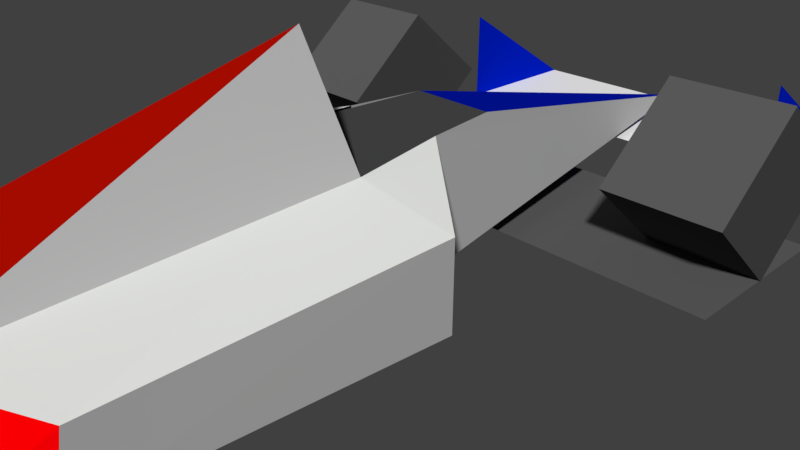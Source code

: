 # Source: car_ai_genesis.blend  (saved by Blender 2.78.0; exported with 4.5.12 LTS)
import bpy
from mathutils import Matrix  # noqa: F401  (used for matrix-valued properties, if any)

bpy.ops.wm.read_factory_settings(use_empty=True)
scene = bpy.context.scene
scene.name = 'Scene'

# ---- collections
col_collection_1 = bpy.data.collections.new('Collection 1'); scene.collection.children.link(col_collection_1)
col_collection_1.hide_render = True
col_collection_1.hide_viewport = True
col_collection_2 = bpy.data.collections.new('Collection 2'); scene.collection.children.link(col_collection_2)
col_collection_2.hide_render = True
col_collection_2.hide_viewport = True
col_collection_3 = bpy.data.collections.new('Collection 3'); scene.collection.children.link(col_collection_3)

# ---- materials (node trees are filled in below, after node groups)
mat_55 = bpy.data.materials.new('55')
mat_55.alpha_threshold = 0.0
mat_55.use_transparent_shadow = False
mat_55.diffuse_color = (0.06667, 0.06667, 0.06667, 1.0)
mat_55.roughness = 0.5
mat_77_dual = bpy.data.materials.new('77_dual')
mat_77_dual.alpha_threshold = 0.0
mat_77_dual.use_transparent_shadow = False
mat_77_dual.diffuse_color = (1.0, 1.0, 1.0, 1.0)
mat_77_dual.roughness = 0.5
mat_77 = bpy.data.materials.new('77')
mat_77.alpha_threshold = 0.0
mat_77.use_transparent_shadow = False
mat_77.diffuse_color = (0.8836, 0.8971, 0.8702, 1.0)
mat_77.roughness = 0.5
mat_66 = bpy.data.materials.new('66')
mat_66.alpha_threshold = 0.0
mat_66.use_transparent_shadow = False
mat_66.diffuse_color = (0.4706, 0.4706, 0.4706, 1.0)
mat_66.roughness = 0.5
mat_11 = bpy.data.materials.new('11')
mat_11.alpha_threshold = 0.0
mat_11.use_transparent_shadow = False
mat_11.diffuse_color = (0.0005762, 0.008838, 0.448, 1.0)
mat_11.roughness = 0.5
mat_fa_dual = bpy.data.materials.new('fa_dual')
mat_fa_dual.alpha_threshold = 0.0
mat_fa_dual.use_transparent_shadow = False
mat_fa_dual.diffuse_color = (0.9804, 0.9804, 0.9804, 1.0)
mat_fa_dual.roughness = 0.5
mat_f7 = bpy.data.materials.new('f7')
mat_f7.alpha_threshold = 0.0
mat_f7.use_transparent_shadow = False
mat_f7.diffuse_color = (0.9686, 0.9686, 0.9686, 1.0)
mat_f7.roughness = 0.5
mat_f4 = bpy.data.materials.new('f4')
mat_f4.alpha_threshold = 0.0
mat_f4.use_transparent_shadow = False
mat_f4.diffuse_color = (0.9569, 0.9569, 0.9569, 1.0)
mat_f4.roughness = 0.5
mat_fc_dual = bpy.data.materials.new('fc_dual')
mat_fc_dual.alpha_threshold = 0.0
mat_fc_dual.use_transparent_shadow = False
mat_fc_dual.diffuse_color = (0.9882, 0.9882, 0.9882, 1.0)
mat_fc_dual.roughness = 0.5
mat_fa = bpy.data.materials.new('fa')
mat_fa.alpha_threshold = 0.0
mat_fa.use_transparent_shadow = False
mat_fa.diffuse_color = (0.9804, 0.9804, 0.9804, 1.0)
mat_fa.roughness = 0.5
mat_05 = bpy.data.materials.new('05')
mat_05.alpha_threshold = 0.0
mat_05.use_transparent_shadow = False
mat_05.diffuse_color = (0.1065, 0.1065, 0.1065, 1.0)
mat_05.roughness = 0.5
mat_88 = bpy.data.materials.new('88')
mat_88.alpha_threshold = 0.0
mat_88.use_transparent_shadow = False
mat_88.diffuse_color = (1.0, 0.0, 0.0009598, 1.0)
mat_88.roughness = 0.5
mat_67 = bpy.data.materials.new('67')
mat_67.alpha_threshold = 0.0
mat_67.use_transparent_shadow = False
mat_67.diffuse_color = (0.4039, 0.4039, 0.4039, 1.0)
mat_67.roughness = 0.5
mat_28_dual = bpy.data.materials.new('28_dual')
mat_28_dual.alpha_threshold = 0.0
mat_28_dual.use_transparent_shadow = False
mat_28_dual.diffuse_color = (0.1282, 0.0, 0.001076, 1.0)
mat_28_dual.roughness = 0.5
mat_13 = bpy.data.materials.new('13')
mat_13.alpha_threshold = 0.0
mat_13.use_transparent_shadow = False
mat_13.diffuse_color = (0.3374, 0.3447, 0.3672, 1.0)
mat_13.roughness = 0.5
mat_28_001 = bpy.data.materials.new('28.001')
mat_28_001.alpha_threshold = 0.0
mat_28_001.use_transparent_shadow = False
mat_28_001.diffuse_color = (0.477, 0.477, 0.477, 1.0)
mat_28_001.roughness = 0.5
mat_01 = bpy.data.materials.new('01')
mat_01.alpha_threshold = 0.0
mat_01.use_transparent_shadow = False
mat_01.diffuse_color = (0.003922, 0.003922, 0.003922, 1.0)
mat_01.roughness = 0.5
mat_16 = bpy.data.materials.new('16')
mat_16.alpha_threshold = 0.0
mat_16.use_transparent_shadow = False
mat_16.diffuse_color = (0.08627, 0.08627, 0.08627, 1.0)
mat_16.roughness = 0.5
mat_00_dual = bpy.data.materials.new('00_dual')
mat_00_dual.alpha_threshold = 0.0
mat_00_dual.use_transparent_shadow = False
mat_00_dual.diffuse_color = (0.0, 0.0, 0.0, 1.0)
mat_00_dual.roughness = 0.5
mat_04_dual = bpy.data.materials.new('04_dual')
mat_04_dual.alpha_threshold = 0.0
mat_04_dual.use_transparent_shadow = False
mat_04_dual.diffuse_color = (0.01569, 0.01569, 0.01569, 1.0)
mat_04_dual.roughness = 0.5
mat_03_dual = bpy.data.materials.new('03_dual')
mat_03_dual.alpha_threshold = 0.0
mat_03_dual.use_transparent_shadow = False
mat_03_dual.diffuse_color = (0.01176, 0.01176, 0.01176, 1.0)
mat_03_dual.roughness = 0.5
mat_04 = bpy.data.materials.new('04')
mat_04.alpha_threshold = 0.0
mat_04.use_transparent_shadow = False
mat_04.diffuse_color = (0.01569, 0.01569, 0.01569, 1.0)
mat_04.roughness = 0.5
mat_f6_dual = bpy.data.materials.new('f6_dual')
mat_f6_dual.alpha_threshold = 0.0
mat_f6_dual.use_transparent_shadow = False
mat_f6_dual.diffuse_color = (0.9647, 0.9647, 0.9647, 1.0)
mat_f6_dual.roughness = 0.5
mat_88_001 = bpy.data.materials.new('88.001')
mat_88_001.alpha_threshold = 0.0
mat_88_001.use_transparent_shadow = False
mat_88_001.diffuse_color = (0.5333, 0.5333, 0.5333, 1.0)
mat_88_001.roughness = 0.5
mat_28 = bpy.data.materials.new('28')
mat_28.alpha_threshold = 0.0
mat_28.use_transparent_shadow = False
mat_28.diffuse_color = (0.402, 0.003581, 0.0, 1.0)
mat_28.roughness = 0.5
mat_ff_dual = bpy.data.materials.new('ff_dual')
mat_ff_dual.alpha_threshold = 0.0
mat_ff_dual.use_transparent_shadow = False
mat_ff_dual.diffuse_color = (1.0, 1.0, 1.0, 1.0)
mat_ff_dual.roughness = 0.5
mat_01_dual = bpy.data.materials.new('01_dual')
mat_01_dual.alpha_threshold = 0.0
mat_01_dual.use_transparent_shadow = False
mat_01_dual.diffuse_color = (0.003922, 0.003922, 0.003922, 1.0)
mat_01_dual.roughness = 0.5
mat_00 = bpy.data.materials.new('00')
mat_00.alpha_threshold = 0.0
mat_00.use_transparent_shadow = False
mat_00.diffuse_color = (0.0, 0.0, 0.0, 1.0)
mat_00.roughness = 0.5
mat_fe = bpy.data.materials.new('fe')
mat_fe.alpha_threshold = 0.0
mat_fe.use_transparent_shadow = False
mat_fe.diffuse_color = (0.9961, 0.9961, 0.9961, 1.0)
mat_fe.roughness = 0.5
mat_fe_dual = bpy.data.materials.new('fe_dual')
mat_fe_dual.alpha_threshold = 0.0
mat_fe_dual.use_transparent_shadow = False
mat_fe_dual.diffuse_color = (0.9961, 0.9961, 0.9961, 1.0)
mat_fe_dual.roughness = 0.5
mat_fd_dual = bpy.data.materials.new('fd_dual')
mat_fd_dual.alpha_threshold = 0.0
mat_fd_dual.use_transparent_shadow = False
mat_fd_dual.diffuse_color = (0.9922, 0.9922, 0.9922, 1.0)
mat_fd_dual.roughness = 0.5
mat_fc = bpy.data.materials.new('fc')
mat_fc.alpha_threshold = 0.0
mat_fc.use_transparent_shadow = False
mat_fc.diffuse_color = (0.9882, 0.9882, 0.9882, 1.0)
mat_fc.roughness = 0.5
mat_44 = bpy.data.materials.new('44')
mat_44.alpha_threshold = 0.0
mat_44.use_transparent_shadow = False
mat_44.diffuse_color = (0.2667, 0.2667, 0.2667, 1.0)
mat_44.roughness = 0.5
mat_44_dual = bpy.data.materials.new('44_dual')
mat_44_dual.alpha_threshold = 0.0
mat_44_dual.use_transparent_shadow = False
mat_44_dual.diffuse_color = (0.2667, 0.2667, 0.2667, 1.0)
mat_44_dual.roughness = 0.5
mat_55_dual = bpy.data.materials.new('55_dual')
mat_55_dual.alpha_threshold = 0.0
mat_55_dual.use_transparent_shadow = False
mat_55_dual.diffuse_color = (0.3333, 0.3333, 0.3333, 1.0)
mat_55_dual.roughness = 0.5
mat_f4_dual = bpy.data.materials.new('f4_dual')
mat_f4_dual.alpha_threshold = 0.0
mat_f4_dual.use_transparent_shadow = False
mat_f4_dual.diffuse_color = (0.9569, 0.9569, 0.9569, 1.0)
mat_f4_dual.roughness = 0.5
mat_02_dual = bpy.data.materials.new('02_dual')
mat_02_dual.alpha_threshold = 0.0
mat_02_dual.use_transparent_shadow = False
mat_02_dual.diffuse_color = (0.007843, 0.007843, 0.007843, 1.0)
mat_02_dual.roughness = 0.5
mat_f7_dual = bpy.data.materials.new('f7_dual')
mat_f7_dual.alpha_threshold = 0.0
mat_f7_dual.use_transparent_shadow = False
mat_f7_dual.diffuse_color = (0.9686, 0.9686, 0.9686, 1.0)
mat_f7_dual.roughness = 0.5
mat_11_dual_001 = bpy.data.materials.new('11_dual.001')
mat_11_dual_001.alpha_threshold = 0.0
mat_11_dual_001.use_transparent_shadow = False
mat_11_dual_001.diffuse_color = (0.06667, 0.06667, 0.06667, 1.0)
mat_11_dual_001.roughness = 0.5
mat_66_dual = bpy.data.materials.new('66_dual')
mat_66_dual.alpha_threshold = 0.0
mat_66_dual.use_transparent_shadow = False
mat_66_dual.diffuse_color = (0.4, 0.4, 0.4, 1.0)
mat_66_dual.roughness = 0.5
mat_fd = bpy.data.materials.new('fd')
mat_fd.alpha_threshold = 0.0
mat_fd.use_transparent_shadow = False
mat_fd.diffuse_color = (0.9922, 0.9922, 0.9922, 1.0)
mat_fd.roughness = 0.5
mat_03 = bpy.data.materials.new('03')
mat_03.alpha_threshold = 0.0
mat_03.use_transparent_shadow = False
mat_03.diffuse_color = (0.01176, 0.01176, 0.01176, 1.0)
mat_03.roughness = 0.5
mat_02 = bpy.data.materials.new('02')
mat_02.alpha_threshold = 0.0
mat_02.use_transparent_shadow = False
mat_02.diffuse_color = (0.007843, 0.007843, 0.007843, 1.0)
mat_02.roughness = 0.5
mat_cc = bpy.data.materials.new('cc')
mat_cc.alpha_threshold = 0.0
mat_cc.use_transparent_shadow = False
mat_cc.roughness = 0.5
mat_11_dual = bpy.data.materials.new('11_dual')
mat_11_dual.alpha_threshold = 0.0
mat_11_dual.use_transparent_shadow = False
mat_11_dual.diffuse_color = (0.0, 0.01244, 0.5489, 1.0)
mat_11_dual.roughness = 0.5
mat_88_dual = bpy.data.materials.new('88_dual')
mat_88_dual.alpha_threshold = 0.0
mat_88_dual.use_transparent_shadow = False
mat_88_dual.diffuse_color = (0.5333, 0.0, 0.00276, 1.0)
mat_88_dual.roughness = 0.5
mat_50_dual = bpy.data.materials.new('50_dual')
mat_50_dual.alpha_threshold = 0.0
mat_50_dual.use_transparent_shadow = False
mat_50_dual.diffuse_color = (0.1193, 0.1193, 0.1193, 1.0)
mat_50_dual.roughness = 0.5
mat_05_dual = bpy.data.materials.new('05_dual')
mat_05_dual.alpha_threshold = 0.0
mat_05_dual.use_transparent_shadow = False
mat_05_dual.diffuse_color = (0.1107, 0.1107, 0.1107, 1.0)
mat_05_dual.roughness = 0.5

# ---- material node trees

# ---- world
world_world = bpy.data.worlds.new('World'); scene.world = world_world
world_world.color = (0.05088, 0.05088, 0.05088)
world_world.use_sun_shadow = False
world_world.sun_shadow_jitter_overblur = 0.0
world_world.cycles.sampling_method = 'MANUAL'

# ---- cameras
cam_camera = bpy.data.cameras.new('Camera')
cam_camera.clip_end = 100.0
cam_camera.lens = 35.0
cam_camera.sensor_width = 32.0
cam_camera.sensor_height = 18.0
cam_camera.ortho_scale = 7.314
cam_camera.dof.focus_distance = 0.0
cam_camera.dof.aperture_fstop = 128.0

# ---- meshes
me_track_001 = bpy.data.meshes.new('track.001')
me_track_001.from_pydata([(2.195, 2.833, 1.127), (2.195, 3.167, 1.127), (0.5223, 2.664, 1.127), (0.5223, 3.336, 1.127), (2.719, 7.316, 0.6662), (2.719, 5.027, 1.807), (2.719, 5.027, 0.3888), (2.719, 7.316, 0.3888), (-2.719, 7.316, 0.3888), (-2.719, 5.027, 0.3888), (-2.719, 5.027, 1.807), (-2.719, 7.316, 0.6662), (-3.781, 1.711, 1.127), (-3.781, 2.355, 2.244), (-2.195, 3.645, 2.244), (-2.195, 2.355, 2.244), (-3.781, 2.355, 0.009933), (-2.195, 3.645, 0.009933), (-2.195, 1.711, 1.127), (-2.195, 2.355, 0.009933), (-3.781, 3.645, 0.009933), (-2.195, 4.289, 1.127), (-3.781, 4.289, 1.127), (-3.781, 3.645, 2.244), (-1.004, -2.531, 1.596), (-0.3477, -2.816, 2.955), (1.004, -2.531, 1.596), (0.6016, 1.477, 1.736), (0.0, 7.125, 0.5646), (-2.613, -2.828, 1.276), (1.078, 0.4023, 0.256), (2.613, -2.828, 1.276), (-2.27, -0.8477, 1.412), (2.613, -2.91, 0.256), (-2.613, -2.91, 0.256), (2.27, -0.8477, 1.412), (-2.27, -0.8477, 0.256), (-1.078, 0.4023, 0.256), (-0.7578, 0.4023, 1.736), (0.2344, -0.9297, 3.143), (-0.9531, -0.9297, 1.666), (0.7578, 0.4023, 1.736), (-0.2344, -0.9297, 3.143), (0.9531, -0.9297, 1.666), (0.3477, -2.816, 2.955), (-0.6016, 1.477, 1.736), (2.27, -0.8477, 0.256), (3.781, 1.711, 1.127), (3.781, 2.355, 2.244), (2.195, 3.645, 2.244), (2.195, 2.355, 2.244), (3.781, 2.355, 0.009933), (2.195, 3.645, 0.009933), (2.195, 1.711, 1.127), (2.195, 2.355, 0.009933), (3.781, 3.645, 0.009933), (2.195, 4.289, 1.127), (3.781, 4.289, 1.127), (3.781, 3.645, 2.244), (-3.77, 1.711, 0.0), (3.77, 1.711, 0.0), (-3.77, 4.288, 0.0), (3.77, 4.288, 0.0), (0.6016, 1.235, 0.6381), (-0.9531, -0.8976, 0.5678), (0.9531, -0.8976, 0.5678), (-0.6016, 1.235, 0.6381), (-2.195, 2.833, 1.127), (-2.195, 3.167, 1.127), (-0.5223, 2.664, 1.127), (-0.5223, 3.336, 1.127), (1.696e-08, 1.239, 1.102), (-0.3105, 1.277, 1.277), (-0.3105, 1.354, 1.627), (4.83e-08, 1.393, 1.802), (0.3105, 1.354, 1.627), (0.3105, 1.277, 1.277), (1.839e-08, 1.254, 1.172), (-0.2484, 1.285, 1.312), (-0.2484, 1.347, 1.592), (4.346e-08, 1.377, 1.732), (0.2484, 1.347, 1.592), (0.2484, 1.285, 1.312)], [], [(1, 0, 2, 3), (4, 5, 6, 7), (8, 9, 10, 11), (13, 23, 22, 12), (13, 12, 18, 15), (14, 15, 18, 21), (22, 20, 16, 12), (12, 16, 19, 18), (17, 21, 18, 19), (16, 20, 17, 19), (20, 22, 21, 17), (22, 23, 14, 21), (23, 13, 15, 14), (45, 27, 28), (31, 35, 41), (29, 24, 38), (33, 46, 35, 31), (29, 32, 36, 34), (38, 32, 29), (46, 30, 41, 35), (32, 38, 37, 36), (37, 38, 45, 28), (39, 43, 40, 42), (28, 27, 41, 30), (43, 27, 63, 65), (31, 41, 26), (39, 42, 25, 44), (44, 26, 43, 39), (24, 25, 42, 40), (6, 9, 8, 7), (48, 47, 57, 58), (48, 50, 53, 47), (49, 56, 53, 50), (57, 47, 51, 55), (47, 53, 54, 51), (52, 54, 53, 56), (51, 54, 52, 55), (55, 52, 56, 57), (57, 56, 49, 58), (58, 49, 50, 48), (59, 60, 62, 61), (64, 65, 63, 66), (45, 40, 64, 66), (27, 45, 66, 63), (68, 67, 69, 70), (72, 71, 77, 78), (71, 76, 82, 77), (75, 74, 80, 81), (73, 72, 78, 79), (76, 75, 81, 82), (74, 73, 79, 80)])
me_track_001.polygons.foreach_set('material_index', [47, 44, 44, 0, 10, 0, 0, 0, 0, 10, 0, 10, 0, 4, 2, 2, 3, 3, 2, 27, 27, 3, 3, 3, 0, 2, 2, 3, 3, 1, 0, 10, 0, 0, 0, 0, 10, 0, 10, 0, 46, 0, 0, 0, 47, 18, 18, 18, 18, 18, 18])
me_track_001.materials.append(mat_55)
me_track_001.materials.append(mat_77_dual)
me_track_001.materials.append(mat_77)
me_track_001.materials.append(mat_66)
me_track_001.materials.append(mat_11)
me_track_001.materials.append(mat_fa_dual)
me_track_001.materials.append(mat_f7)
me_track_001.materials.append(mat_f4)
me_track_001.materials.append(mat_fc_dual)
me_track_001.materials.append(mat_fa)
me_track_001.materials.append(mat_05)
me_track_001.materials.append(mat_88)
me_track_001.materials.append(mat_67)
me_track_001.materials.append(mat_28_dual)
me_track_001.materials.append(mat_13)
me_track_001.materials.append(mat_28_001)
me_track_001.materials.append(mat_01)
me_track_001.materials.append(mat_16)
me_track_001.materials.append(mat_00_dual)
me_track_001.materials.append(mat_04_dual)
me_track_001.materials.append(mat_03_dual)
me_track_001.materials.append(mat_04)
me_track_001.materials.append(mat_f6_dual)
me_track_001.materials.append(mat_88_001)
me_track_001.materials.append(mat_28)
me_track_001.materials.append(mat_ff_dual)
me_track_001.materials.append(mat_01_dual)
me_track_001.materials.append(mat_00)
me_track_001.materials.append(mat_fe)
me_track_001.materials.append(mat_fe_dual)
me_track_001.materials.append(mat_fd_dual)
me_track_001.materials.append(mat_fc)
me_track_001.materials.append(mat_44)
me_track_001.materials.append(mat_44_dual)
me_track_001.materials.append(mat_55_dual)
me_track_001.materials.append(mat_f4_dual)
me_track_001.materials.append(mat_02_dual)
me_track_001.materials.append(mat_f7_dual)
me_track_001.materials.append(mat_11_dual_001)
me_track_001.materials.append(mat_66_dual)
me_track_001.materials.append(mat_fd)
me_track_001.materials.append(mat_03)
me_track_001.materials.append(mat_02)
me_track_001.materials.append(mat_cc)
me_track_001.materials.append(mat_11_dual)
me_track_001.materials.append(mat_88_dual)
me_track_001.materials.append(mat_50_dual)
me_track_001.materials.append(mat_05_dual)
me_track_001.use_remesh_preserve_volume = False
me_track_001.use_remesh_preserve_attributes = False
me_track_001.use_mirror_vertex_groups = False
me_track_001.update()
me_track_002 = bpy.data.meshes.new('track.002')
me_track_002.from_pydata([(2.719, 7.316, 0.6662), (2.719, 5.027, 1.807), (2.719, 5.027, 0.3888), (2.719, 7.316, 0.3888), (-2.719, 7.316, 0.3888), (-2.719, 5.027, 0.3888), (-2.719, 5.027, 1.807), (-2.719, 7.316, 0.6662), (1.781, -6.879, 1.358), (1.781, -8.637, 1.127), (1.781, -8.637, 3.615), (1.781, -6.879, 3.615), (-1.781, -8.637, 3.615), (1.797, -6.879, 1.803), (-1.797, -6.879, 1.803), (-1.797, -8.637, 3.162), (1.797, -8.637, 3.162), (1.797, -6.879, 3.162), (-1.797, -6.879, 3.162), (-1.781, -6.879, 3.615), (-1.781, -8.637, 1.127), (-1.781, -6.879, 1.358), (1.797, -8.637, 1.803), (-1.797, -8.637, 1.803), (-3.781, 1.711, 1.127), (-3.781, 2.355, 2.244), (-2.195, 3.645, 2.244), (-2.195, 2.355, 2.244), (-3.781, 2.355, 0.009933), (-2.195, 3.645, 0.009933), (-2.195, 1.711, 1.127), (-2.195, 2.355, 0.009933), (-3.781, 3.645, 0.009933), (-2.195, 4.289, 1.127), (-3.781, 4.289, 1.127), (-3.781, 3.645, 2.244), (-1.004, -2.531, 1.596), (-0.3477, -2.816, 2.955), (1.004, -2.531, 1.596), (0.6016, 1.477, 1.736), (0.0, 7.125, 0.5646), (-2.613, -2.828, 1.276), (1.078, 0.4023, 0.256), (1.379, -5.598, 0.256), (-1.379, -5.598, 0.256), (2.613, -2.828, 1.276), (-2.27, -0.8477, 1.412), (0.9688, -7.953, 0.7638), (-2.0, -4.816, 1.139), (2.613, -2.91, 0.256), (-2.613, -2.91, 0.256), (2.27, -0.8477, 1.412), (-2.27, -0.8477, 0.256), (-1.078, 0.4023, 0.256), (-0.7578, 0.4023, 1.736), (0.2344, -0.9297, 3.143), (-0.9531, -0.9297, 1.666), (-0.6328, -5.598, 1.256), (-2.0, -4.977, 0.256), (-0.9688, -7.953, 0.7638), (2.0, -4.816, 1.139), (0.7578, 0.4023, 1.736), (0.6328, -5.598, 1.256), (-0.2344, -0.9297, 3.143), (0.9531, -0.9297, 1.666), (0.0, -5.152, 2.393), (0.3477, -2.816, 2.955), (-0.6016, 1.477, 1.736), (2.27, -0.8477, 0.256), (0.0, -8.125, 1.213), (2.0, -4.977, 0.256), (3.781, 1.711, 1.127), (3.781, 2.355, 2.244), (2.195, 3.645, 2.244), (2.195, 2.355, 2.244), (3.781, 2.355, 0.009933), (2.195, 3.645, 0.009933), (2.195, 1.711, 1.127), (2.195, 2.355, 0.009933), (3.781, 3.645, 0.009933), (2.195, 4.289, 1.127), (3.781, 4.289, 1.127), (3.781, 3.645, 2.244), (-3.781, -8.289, 1.127), (-3.781, -7.645, 2.244), (-2.195, -6.355, 2.244), (-2.195, -7.645, 2.244), (-3.781, -7.645, 0.009933), (-2.195, -6.355, 0.009933), (-2.195, -8.289, 1.127), (-2.195, -7.645, 0.009933), (-3.781, -6.355, 0.009933), (-2.195, -5.711, 1.127), (-3.781, -5.711, 1.127), (-3.781, -6.355, 2.244), (3.781, -8.289, 1.127), (3.781, -7.645, 2.244), (2.195, -6.355, 2.244), (2.195, -7.645, 2.244), (3.781, -7.645, 0.009933), (2.195, -6.355, 0.009933), (2.195, -8.289, 1.127), (2.195, -7.645, 0.009933), (3.781, -6.355, 0.009933), (2.195, -5.711, 1.127), (3.781, -5.711, 1.127), (3.781, -6.355, 2.244), (-3.77, -8.289, 0.0), (3.77, -8.289, 0.0), (-3.77, -5.712, 0.0), (3.77, -5.712, 0.0), (-3.77, 1.711, 0.0), (3.77, 1.711, 0.0), (-3.77, 4.288, 0.0), (3.77, 4.288, 0.0)], [], [(0, 1, 2, 3), (4, 5, 6, 7), (8, 9, 10, 11), (19, 12, 20, 21), (13, 22, 23, 14), (15, 16, 17, 18), (25, 35, 34, 24), (25, 24, 30, 27), (26, 27, 30, 33), (34, 32, 28, 24), (24, 28, 31, 30), (29, 33, 30, 31), (28, 32, 29, 31), (32, 34, 33, 29), (34, 35, 26, 33), (35, 25, 27, 26), (62, 38, 66), (67, 39, 40), (45, 51, 61), (41, 36, 54), (59, 69, 57), (47, 43, 62), (45, 60, 70, 49), (49, 68, 51, 45), (41, 46, 52, 50), (50, 58, 48, 41), (47, 69, 59), (41, 48, 57, 36), (54, 46, 41), (68, 42, 61, 51), (46, 54, 53, 52), (53, 54, 67, 40), (55, 64, 56, 63), (40, 39, 61, 42), (57, 48, 58, 44), (62, 69, 47), (57, 44, 59), (59, 44, 43, 47), (43, 70, 60, 62), (56, 64, 39, 67), (45, 61, 38), (38, 62, 60, 45), (36, 57, 37), (65, 57, 69), (69, 62, 65), (55, 63, 37, 66), (66, 37, 65), (66, 38, 64, 55), (65, 62, 66), (36, 37, 63, 56), (65, 37, 57), (2, 5, 4, 3), (72, 71, 81, 82), (72, 74, 77, 71), (73, 80, 77, 74), (81, 71, 75, 79), (71, 77, 78, 75), (76, 78, 77, 80), (75, 78, 76, 79), (79, 76, 80, 81), (81, 80, 73, 82), (82, 73, 74, 72), (84, 94, 93, 83), (84, 83, 89, 86), (85, 86, 89, 92), (93, 91, 87, 83), (83, 87, 90, 89), (88, 92, 89, 90), (87, 91, 88, 90), (91, 93, 92, 88), (93, 94, 85, 92), (94, 84, 86, 85), (96, 95, 105, 106), (96, 98, 101, 95), (97, 104, 101, 98), (105, 95, 99, 103), (95, 101, 102, 99), (100, 102, 101, 104), (99, 102, 100, 103), (103, 100, 104, 105), (105, 104, 97, 106), (106, 97, 98, 96), (107, 108, 110, 109), (111, 112, 114, 113)])
me_track_002.polygons.foreach_set('material_index', [44, 44, 45, 45, 13, 1, 0, 10, 0, 0, 0, 0, 10, 0, 10, 0, 3, 4, 2, 2, 24, 11, 3, 3, 3, 3, 17, 2, 2, 27, 27, 3, 3, 3, 11, 24, 11, 0, 11, 0, 2, 2, 3, 24, 24, 2, 11, 3, 11, 3, 11, 1, 0, 10, 0, 0, 0, 0, 10, 0, 10, 0, 0, 10, 0, 0, 0, 0, 10, 0, 10, 0, 0, 10, 0, 0, 0, 0, 10, 0, 10, 0, 46, 46])
me_track_002.materials.append(mat_55)
me_track_002.materials.append(mat_77_dual)
me_track_002.materials.append(mat_77)
me_track_002.materials.append(mat_66)
me_track_002.materials.append(mat_11)
me_track_002.materials.append(mat_fa_dual)
me_track_002.materials.append(mat_f7)
me_track_002.materials.append(mat_f4)
me_track_002.materials.append(mat_fc_dual)
me_track_002.materials.append(mat_fa)
me_track_002.materials.append(mat_05)
me_track_002.materials.append(mat_88)
me_track_002.materials.append(mat_67)
me_track_002.materials.append(mat_28_dual)
me_track_002.materials.append(mat_13)
me_track_002.materials.append(mat_28_001)
me_track_002.materials.append(mat_01)
me_track_002.materials.append(mat_16)
me_track_002.materials.append(mat_00_dual)
me_track_002.materials.append(mat_04_dual)
me_track_002.materials.append(mat_03_dual)
me_track_002.materials.append(mat_04)
me_track_002.materials.append(mat_f6_dual)
me_track_002.materials.append(mat_88_001)
me_track_002.materials.append(mat_28)
me_track_002.materials.append(mat_ff_dual)
me_track_002.materials.append(mat_01_dual)
me_track_002.materials.append(mat_00)
me_track_002.materials.append(mat_fe)
me_track_002.materials.append(mat_fe_dual)
me_track_002.materials.append(mat_fd_dual)
me_track_002.materials.append(mat_fc)
me_track_002.materials.append(mat_44)
me_track_002.materials.append(mat_44_dual)
me_track_002.materials.append(mat_55_dual)
me_track_002.materials.append(mat_f4_dual)
me_track_002.materials.append(mat_02_dual)
me_track_002.materials.append(mat_f7_dual)
me_track_002.materials.append(mat_11_dual_001)
me_track_002.materials.append(mat_66_dual)
me_track_002.materials.append(mat_fd)
me_track_002.materials.append(mat_03)
me_track_002.materials.append(mat_02)
me_track_002.materials.append(mat_cc)
me_track_002.materials.append(mat_11_dual)
me_track_002.materials.append(mat_88_dual)
me_track_002.materials.append(mat_50_dual)
me_track_002.use_remesh_preserve_volume = False
me_track_002.use_remesh_preserve_attributes = False
me_track_002.use_mirror_vertex_groups = False
me_track_002.update()
me_track_000 = bpy.data.meshes.new('track.000')
me_track_000.from_pydata([(-3.77, -8.289, -0.1051), (3.77, -8.289, -0.1051), (-3.77, -5.712, -0.1051), (3.77, -5.712, -0.1051), (-3.77, 1.711, -0.1051), (3.77, 1.711, -0.1051), (-3.77, 4.288, -0.1051), (3.77, 4.288, -0.1051), (2.719, 7.316, 0.2617), (2.719, 5.027, 1.68), (2.719, 5.027, 0.2617), (-2.719, 7.316, 0.2617), (-2.719, 5.027, 0.2617), (-2.719, 5.027, 1.68), (1.781, -6.879, 1.23), (1.781, -8.637, 1.0), (1.781, -8.637, 3.488), (1.781, -6.879, 3.488), (-1.781, -8.637, 3.488), (1.797, -6.879, 1.676), (-1.797, -6.879, 1.676), (-1.797, -8.637, 3.035), (1.797, -8.637, 3.035), (1.797, -6.879, 3.035), (-1.797, -6.879, 3.035), (-1.781, -6.879, 3.488), (-1.781, -8.637, 1.0), (-1.781, -6.879, 1.23), (1.797, -8.637, 1.676), (-1.797, -8.637, 1.676), (-3.781, 1.711, 1.0), (-3.781, 3.0, 2.117), (-2.195, 3.0, 2.117), (-3.781, 3.0, -0.1172), (-2.195, 3.0, -0.1172), (-2.195, 1.711, 1.0), (-2.195, 4.289, 1.0), (-3.781, 4.289, 1.0), (-0.9531, -0.9297, 1.539), (0.0, -0.9297, 3.016), (0.9531, -0.9297, 1.539), (0.6016, 1.477, 1.609), (0.0, 7.125, 0.4375), (-2.27, -0.8477, 1.285), (1.078, 0.4023, 0.1289), (1.379, -5.598, 0.1289), (-1.379, -5.598, 0.1289), (2.27, -0.8477, 1.285), (0.0, -8.125, 1.086), (-2.0, -4.816, 1.012), (2.27, -0.8477, 0.1289), (-2.27, -0.8477, 0.1289), (-1.078, 0.4023, 0.1289), (-0.7578, 0.4023, 1.609), (-0.6328, -5.598, 1.129), (-2.0, -4.977, 0.1289), (2.0, -4.816, 1.012), (0.7578, 0.4023, 1.609), (0.6328, -5.598, 1.129), (-0.6016, 1.477, 1.609), (2.0, -4.977, 0.1289), (3.781, 1.711, 1.0), (3.781, 3.0, 2.117), (2.195, 3.0, 2.117), (3.781, 3.0, -0.1172), (2.195, 3.0, -0.1172), (2.195, 1.711, 1.0), (2.195, 4.289, 1.0), (3.781, 4.289, 1.0), (-3.781, -8.289, 1.0), (-3.781, -7.0, 2.117), (-2.195, -7.0, 2.117), (-3.781, -7.0, -0.1172), (-2.195, -7.0, -0.1172), (-2.195, -8.289, 1.0), (-2.195, -5.711, 1.0), (-3.781, -5.711, 1.0), (3.781, -8.289, 1.0), (3.781, -7.0, 2.117), (2.195, -7.0, 2.117), (3.781, -7.0, -0.1172), (2.195, -7.0, -0.1172), (2.195, -8.289, 1.0), (2.195, -5.711, 1.0), (3.781, -5.711, 1.0)], [], [(0, 1, 3, 2), (4, 5, 7, 6), (8, 9, 10), (11, 12, 13), (14, 15, 16, 17), (25, 18, 26, 27), (19, 28, 29, 20), (21, 22, 23, 24), (70, 76, 72, 69), (31, 30, 35, 32), (71, 74, 73, 75), (30, 33, 34, 35), (33, 37, 36, 34), (37, 31, 32, 36), (58, 40, 39), (59, 41, 42), (43, 38, 53), (48, 45, 58), (47, 56, 60, 50), (51, 55, 49, 43), (43, 49, 54, 38), (50, 44, 57, 47), (43, 53, 52, 51), (52, 53, 59, 42), (39, 40, 38), (42, 41, 57, 44), (54, 49, 55, 46), (48, 46, 45), (54, 46, 48), (45, 60, 56, 58), (38, 40, 41, 59), (47, 57, 40), (40, 58, 56, 47), (38, 54, 39), (39, 54, 48), (48, 58, 39), (10, 12, 11, 8), (63, 67, 65, 66), (62, 63, 66, 61), (32, 35, 34, 36), (61, 66, 65, 64), (64, 65, 67, 68), (68, 67, 63, 62), (78, 77, 80, 84), (70, 69, 74, 71), (79, 83, 81, 82), (69, 72, 73, 74), (72, 76, 75, 73), (76, 70, 71, 75), (62, 61, 64, 68), (78, 79, 82, 77), (77, 82, 81, 80), (80, 81, 83, 84), (84, 83, 79, 78), (31, 37, 33, 30)])
me_track_000.polygons.foreach_set('material_index', [46, 46, 44, 44, 45, 45, 13, 1, 0, 47, 0, 0, 47, 0, 3, 4, 2, 11, 3, 3, 2, 27, 27, 3, 3, 3, 11, 0, 11, 11, 0, 2, 2, 3, 24, 24, 1, 0, 47, 0, 0, 47, 0, 0, 47, 0, 0, 47, 0, 0, 47, 0, 47, 0, 0])
me_track_000.materials.append(mat_55)
me_track_000.materials.append(mat_77_dual)
me_track_000.materials.append(mat_77)
me_track_000.materials.append(mat_66)
me_track_000.materials.append(mat_11)
me_track_000.materials.append(mat_fa_dual)
me_track_000.materials.append(mat_f7)
me_track_000.materials.append(mat_f4)
me_track_000.materials.append(mat_fc_dual)
me_track_000.materials.append(mat_fa)
me_track_000.materials.append(None)
me_track_000.materials.append(mat_88)
me_track_000.materials.append(mat_67)
me_track_000.materials.append(mat_28_dual)
me_track_000.materials.append(mat_13)
me_track_000.materials.append(mat_28_001)
me_track_000.materials.append(mat_01)
me_track_000.materials.append(mat_16)
me_track_000.materials.append(mat_00_dual)
me_track_000.materials.append(mat_04_dual)
me_track_000.materials.append(mat_03_dual)
me_track_000.materials.append(mat_04)
me_track_000.materials.append(mat_f6_dual)
me_track_000.materials.append(mat_88_001)
me_track_000.materials.append(mat_28)
me_track_000.materials.append(mat_ff_dual)
me_track_000.materials.append(mat_01_dual)
me_track_000.materials.append(mat_00)
me_track_000.materials.append(mat_fe)
me_track_000.materials.append(mat_fe_dual)
me_track_000.materials.append(mat_fd_dual)
me_track_000.materials.append(mat_fc)
me_track_000.materials.append(mat_44)
me_track_000.materials.append(mat_44_dual)
me_track_000.materials.append(mat_55_dual)
me_track_000.materials.append(mat_f4_dual)
me_track_000.materials.append(mat_02_dual)
me_track_000.materials.append(mat_f7_dual)
me_track_000.materials.append(mat_11_dual_001)
me_track_000.materials.append(mat_66_dual)
me_track_000.materials.append(mat_fd)
me_track_000.materials.append(mat_03)
me_track_000.materials.append(mat_02)
me_track_000.materials.append(mat_cc)
me_track_000.materials.append(mat_11_dual)
me_track_000.materials.append(mat_88_dual)
me_track_000.materials.append(mat_50_dual)
me_track_000.materials.append(mat_05)
me_track_000.use_remesh_preserve_volume = False
me_track_000.use_remesh_preserve_attributes = False
me_track_000.use_mirror_vertex_groups = False
me_track_000.auto_texspace = False
me_track_000.update()

# ---- objects
ob_car = bpy.data.objects.new('car', me_track_001)
ob_camera = bpy.data.objects.new('Camera', cam_camera)
ob_car_lod1 = bpy.data.objects.new('car_lod1', me_track_002)
ob_car_lod2 = bpy.data.objects.new('car_lod2', me_track_000)

# ---- transforms, parenting, visibility, modifiers, constraints
ob_car.location = (0.0, 0.0, 0.0)
ob_car.show_name = True
ob_car.lineart.crease_threshold = 0.0
_vg = ob_car.vertex_groups.new(name='rw')
_vg = ob_car.vertex_groups.new(name='lfw')
_vg = ob_car.vertex_groups.new(name='rfw')
_vg = ob_car.vertex_groups.new(name='sw')
ob_camera.location = (7.481, -6.508, 5.344)
ob_camera.rotation_euler = (1.109, 0.0, 0.8149)
ob_camera.lock_rotations_4d = False
ob_camera.empty_display_type = 'ARROWS'
ob_camera.color = (0.0, 0.0, 0.0, 0.0)
ob_camera.display_type = 'WIRE'
ob_camera.lineart.crease_threshold = 0.0
ob_car_lod1.location = (0.0, 0.0, 0.0)
ob_car_lod1.show_name = True
ob_car_lod1.lineart.crease_threshold = 0.0
_vg = ob_car_lod1.vertex_groups.new(name='rw')
_vg = ob_car_lod1.vertex_groups.new(name='lfw')
_vg = ob_car_lod1.vertex_groups.new(name='rfw')
ob_car_lod2.location = (0.0, 0.0, 0.1051)
ob_car_lod2.show_name = True
ob_car_lod2.lineart.crease_threshold = 0.0
_vg = ob_car_lod2.vertex_groups.new(name='rw')
_vg = ob_car_lod2.vertex_groups.new(name='lfw')
_vg = ob_car_lod2.vertex_groups.new(name='rfw')

# ---- collection membership
col_collection_1.objects.link(ob_car)
col_collection_1.objects.link(ob_camera)
col_collection_2.objects.link(ob_car_lod1)
col_collection_3.objects.link(ob_car_lod2)

# ---- scene / render settings (as saved in the file)
scene.camera = ob_camera
scene.frame_start = 1; scene.frame_end = 250; scene.frame_set(146)
scene.render.engine = 'BLENDER_EEVEE_NEXT'
scene.render.resolution_percentage = 50
scene.render.dither_intensity = 0.0
scene.cycles.use_denoising = False
scene.cycles.samples = 128
scene.cycles.sampling_pattern = 'TABULATED_SOBOL'
scene.cycles.light_sampling_threshold = 0.0
scene.cycles.use_adaptive_sampling = False
scene.cycles.use_light_tree = False
scene.cycles.blur_glossy = 0.0
scene.cycles.sample_clamp_indirect = 0.0
scene.view_settings.view_transform = 'Standard'
bpy.context.view_layer.update()

# ---- added for rendering (the .blend has no usable light): sun
light_auto_sun = bpy.data.lights.new('AutoSun', 'SUN')
light_auto_sun.energy = 3.0
light_auto_sun.angle = 0.0523599
ob_auto_sun = bpy.data.objects.new('AutoSun', light_auto_sun)
scene.collection.objects.link(ob_auto_sun)
ob_auto_sun.rotation_euler = (0.872665, 0.174533, 0.523599)
bpy.context.view_layer.update()
